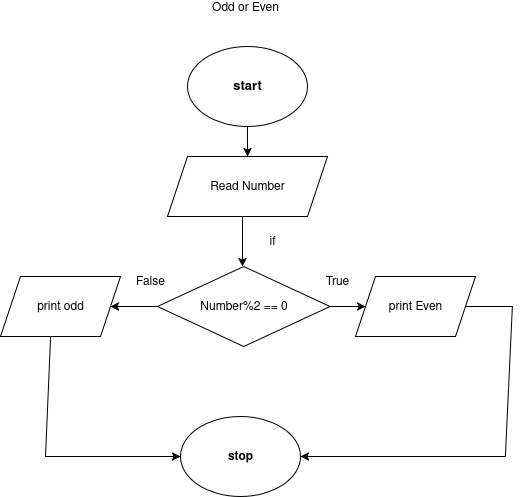

The diagram above was exported from draw.io. Its source (the exported page's mxGraphModel, read from the mxfile embedded in the PNG):
<mxGraphModel dx="1426" dy="703" grid="1" gridSize="10" guides="1" tooltips="1" connect="1" arrows="1" fold="1" page="1" pageScale="1" pageWidth="850" pageHeight="1100" math="0" shadow="0">
  <root>
    <mxCell id="0" />
    <mxCell id="1" parent="0" />
    <mxCell id="sm1vRhpWEp_EpUV9XdWh-102" value="" style="edgeStyle=orthogonalEdgeStyle;rounded=0;orthogonalLoop=1;jettySize=auto;html=1;" edge="1" parent="1" source="sm1vRhpWEp_EpUV9XdWh-103" target="sm1vRhpWEp_EpUV9XdWh-104">
      <mxGeometry relative="1" as="geometry" />
    </mxCell>
    <mxCell id="sm1vRhpWEp_EpUV9XdWh-103" value="&lt;h4 style=&quot;font-size: 13px;&quot;&gt;&lt;font style=&quot;font-size: 13px;&quot;&gt;start&lt;/font&gt;&lt;/h4&gt;" style="ellipse;whiteSpace=wrap;html=1;" vertex="1" parent="1">
      <mxGeometry x="312" y="150" width="120" height="80" as="geometry" />
    </mxCell>
    <mxCell id="sm1vRhpWEp_EpUV9XdWh-104" value="Read Number" style="shape=parallelogram;perimeter=parallelogramPerimeter;whiteSpace=wrap;html=1;fixedSize=1;" vertex="1" parent="1">
      <mxGeometry x="292" y="260" width="160" height="60" as="geometry" />
    </mxCell>
    <mxCell id="sm1vRhpWEp_EpUV9XdWh-105" value="&lt;h4&gt;stop&lt;/h4&gt;" style="ellipse;whiteSpace=wrap;html=1;" vertex="1" parent="1">
      <mxGeometry x="305" y="520" width="120" height="80" as="geometry" />
    </mxCell>
    <mxCell id="sm1vRhpWEp_EpUV9XdWh-106" value="" style="endArrow=classic;html=1;rounded=0;entryX=0.5;entryY=0;entryDx=0;entryDy=0;" edge="1" parent="1">
      <mxGeometry width="50" height="50" relative="1" as="geometry">
        <mxPoint x="367" y="320" as="sourcePoint" />
        <mxPoint x="367" y="370" as="targetPoint" />
      </mxGeometry>
    </mxCell>
    <mxCell id="sm1vRhpWEp_EpUV9XdWh-120" value="" style="endArrow=classic;html=1;rounded=0;entryX=1;entryY=0.5;entryDx=0;entryDy=0;exitX=1;exitY=0.5;exitDx=0;exitDy=0;" edge="1" parent="1" source="sm1vRhpWEp_EpUV9XdWh-139" target="sm1vRhpWEp_EpUV9XdWh-105">
      <mxGeometry width="50" height="50" relative="1" as="geometry">
        <mxPoint x="590" y="640" as="sourcePoint" />
        <mxPoint x="630" y="1010" as="targetPoint" />
        <Array as="points">
          <mxPoint x="637" y="410" />
          <mxPoint x="630" y="560" />
          <mxPoint x="590" y="560" />
        </Array>
      </mxGeometry>
    </mxCell>
    <mxCell id="sm1vRhpWEp_EpUV9XdWh-123" value="" style="endArrow=classic;html=1;rounded=0;entryX=0;entryY=0.5;entryDx=0;entryDy=0;exitX=0.417;exitY=1.017;exitDx=0;exitDy=0;exitPerimeter=0;" edge="1" parent="1" target="sm1vRhpWEp_EpUV9XdWh-105" source="sm1vRhpWEp_EpUV9XdWh-142">
      <mxGeometry width="50" height="50" relative="1" as="geometry">
        <mxPoint x="180" y="890" as="sourcePoint" />
        <mxPoint x="230" y="840" as="targetPoint" />
        <Array as="points">
          <mxPoint x="170" y="560" />
        </Array>
      </mxGeometry>
    </mxCell>
    <mxCell id="sm1vRhpWEp_EpUV9XdWh-124" value="Odd or Even" style="text;html=1;align=center;verticalAlign=middle;whiteSpace=wrap;rounded=0;" vertex="1" parent="1">
      <mxGeometry x="289.5" y="110" width="160" as="geometry" />
    </mxCell>
    <mxCell id="sm1vRhpWEp_EpUV9XdWh-132" value="" style="edgeStyle=orthogonalEdgeStyle;rounded=0;orthogonalLoop=1;jettySize=auto;html=1;" edge="1" parent="1" source="sm1vRhpWEp_EpUV9XdWh-133" target="sm1vRhpWEp_EpUV9XdWh-139">
      <mxGeometry relative="1" as="geometry" />
    </mxCell>
    <mxCell id="sm1vRhpWEp_EpUV9XdWh-143" value="" style="edgeStyle=orthogonalEdgeStyle;rounded=0;orthogonalLoop=1;jettySize=auto;html=1;" edge="1" parent="1" source="sm1vRhpWEp_EpUV9XdWh-133" target="sm1vRhpWEp_EpUV9XdWh-142">
      <mxGeometry relative="1" as="geometry" />
    </mxCell>
    <mxCell id="sm1vRhpWEp_EpUV9XdWh-133" value="Number%2 == 0" style="rhombus;whiteSpace=wrap;html=1;" vertex="1" parent="1">
      <mxGeometry x="282" y="370" width="172.5" height="80" as="geometry" />
    </mxCell>
    <mxCell id="sm1vRhpWEp_EpUV9XdWh-134" value="if" style="text;html=1;align=center;verticalAlign=middle;whiteSpace=wrap;rounded=0;" vertex="1" parent="1">
      <mxGeometry x="367" y="330" width="60" height="30" as="geometry" />
    </mxCell>
    <mxCell id="sm1vRhpWEp_EpUV9XdWh-139" value="print Even" style="shape=parallelogram;perimeter=parallelogramPerimeter;whiteSpace=wrap;html=1;fixedSize=1;rounded=0;" vertex="1" parent="1">
      <mxGeometry x="480" y="380" width="120" height="60" as="geometry" />
    </mxCell>
    <mxCell id="sm1vRhpWEp_EpUV9XdWh-142" value="print odd" style="shape=parallelogram;perimeter=parallelogramPerimeter;whiteSpace=wrap;html=1;fixedSize=1;" vertex="1" parent="1">
      <mxGeometry x="125" y="380" width="120" height="60" as="geometry" />
    </mxCell>
    <mxCell id="sm1vRhpWEp_EpUV9XdWh-144" value="True" style="text;html=1;align=center;verticalAlign=middle;whiteSpace=wrap;rounded=0;" vertex="1" parent="1">
      <mxGeometry x="432" y="370" width="60" height="30" as="geometry" />
    </mxCell>
    <mxCell id="sm1vRhpWEp_EpUV9XdWh-145" value="False" style="text;html=1;align=center;verticalAlign=middle;whiteSpace=wrap;rounded=0;" vertex="1" parent="1">
      <mxGeometry x="245" y="370" width="60" height="30" as="geometry" />
    </mxCell>
  </root>
</mxGraphModel>